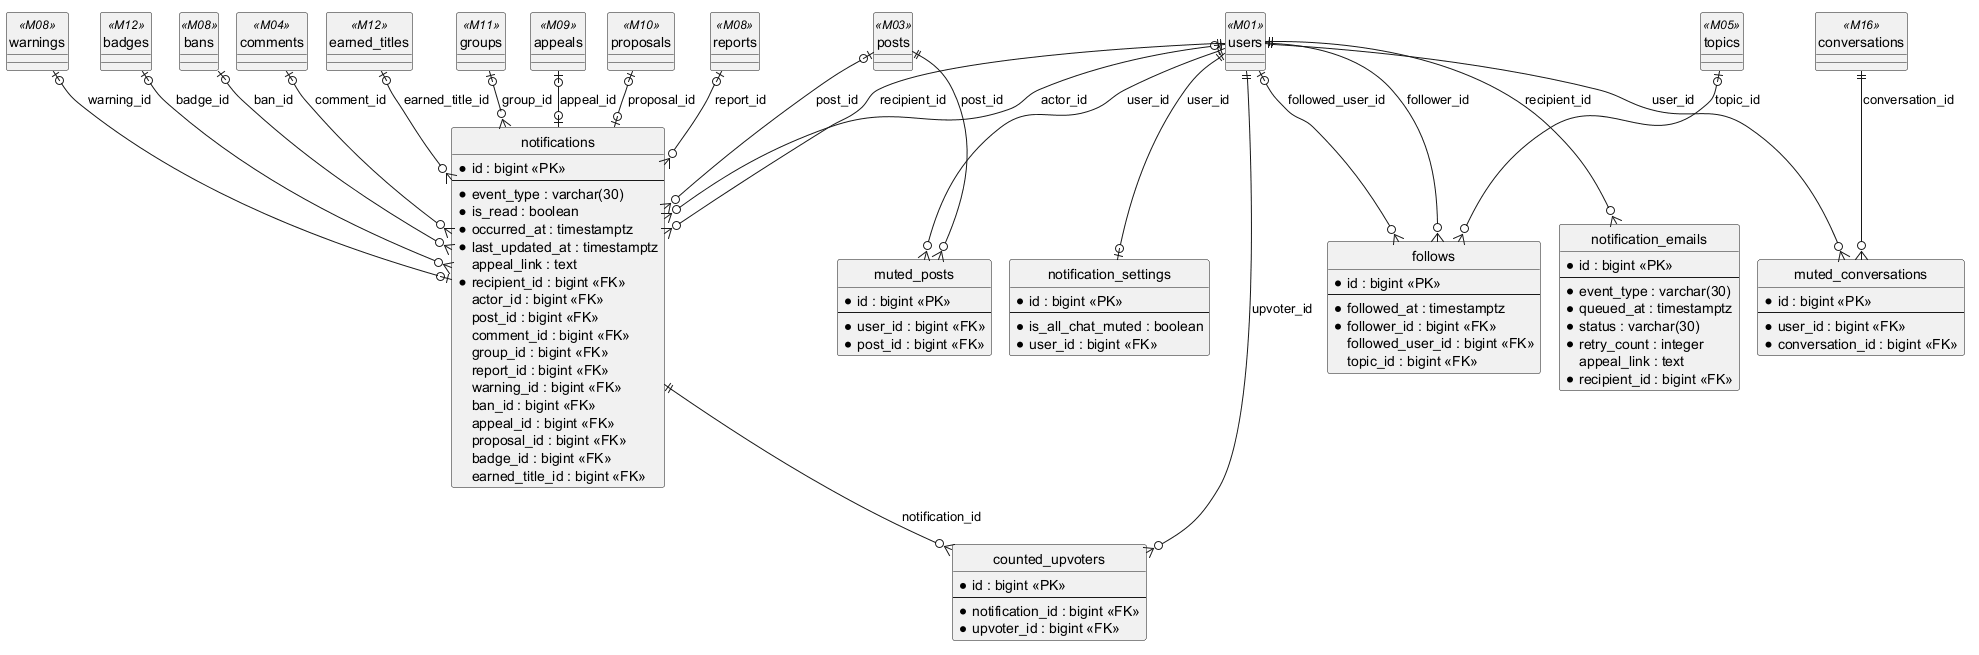

The diagram above was rendered by PlantUML. Its source (embedded in the PNG):
@startuml
!pragma layout smetana
hide circle
skinparam linetype ortho

entity notifications {
  * id : bigint <<PK>>
  --
  * event_type : varchar(30)
  * is_read : boolean
  * occurred_at : timestamptz
  * last_updated_at : timestamptz
  appeal_link : text
  * recipient_id : bigint <<FK>>
  actor_id : bigint <<FK>>
  post_id : bigint <<FK>>
  comment_id : bigint <<FK>>
  group_id : bigint <<FK>>
  report_id : bigint <<FK>>
  warning_id : bigint <<FK>>
  ban_id : bigint <<FK>>
  appeal_id : bigint <<FK>>
  proposal_id : bigint <<FK>>
  badge_id : bigint <<FK>>
  earned_title_id : bigint <<FK>>
}
entity follows {
  * id : bigint <<PK>>
  --
  * followed_at : timestamptz
  * follower_id : bigint <<FK>>
  followed_user_id : bigint <<FK>>
  topic_id : bigint <<FK>>
}
entity notification_emails {
  * id : bigint <<PK>>
  --
  * event_type : varchar(30)
  * queued_at : timestamptz
  * status : varchar(30)
  * retry_count : integer
  appeal_link : text
  * recipient_id : bigint <<FK>>
}
entity notification_settings {
  * id : bigint <<PK>>
  --
  * is_all_chat_muted : boolean
  * user_id : bigint <<FK>>
}
entity counted_upvoters {
  * id : bigint <<PK>>
  --
  * notification_id : bigint <<FK>>
  * upvoter_id : bigint <<FK>>
}
entity muted_posts {
  * id : bigint <<PK>>
  --
  * user_id : bigint <<FK>>
  * post_id : bigint <<FK>>
}
entity muted_conversations {
  * id : bigint <<PK>>
  --
  * user_id : bigint <<FK>>
  * conversation_id : bigint <<FK>>
}
entity appeals <<M09>> {
}
entity badges <<M12>> {
}
entity bans <<M08>> {
}
entity comments <<M04>> {
}
entity conversations <<M16>> {
}
entity earned_titles <<M12>> {
}
entity groups <<M11>> {
}
entity posts <<M03>> {
}
entity proposals <<M10>> {
}
entity reports <<M08>> {
}
entity topics <<M05>> {
}
entity users <<M01>> {
}
entity warnings <<M08>> {
}

users ||--o{ notifications : recipient_id
users |o--o{ notifications : actor_id
posts |o--o{ notifications : post_id
comments |o--o{ notifications : comment_id
groups |o--o{ notifications : group_id
reports |o--o{ notifications : report_id
warnings |o--o| notifications : warning_id
bans |o--o{ notifications : ban_id
appeals |o--o| notifications : appeal_id
proposals |o--o| notifications : proposal_id
badges |o--o{ notifications : badge_id
earned_titles |o--o{ notifications : earned_title_id
users ||--o{ follows : follower_id
users |o--o{ follows : followed_user_id
topics |o--o{ follows : topic_id
users ||--o{ notification_emails : recipient_id
users ||--o| notification_settings : user_id
notifications ||--o{ counted_upvoters : notification_id
users ||--o{ counted_upvoters : upvoter_id
users ||--o{ muted_posts : user_id
posts ||--o{ muted_posts : post_id
users ||--o{ muted_conversations : user_id
conversations ||--o{ muted_conversations : conversation_id

@enduml